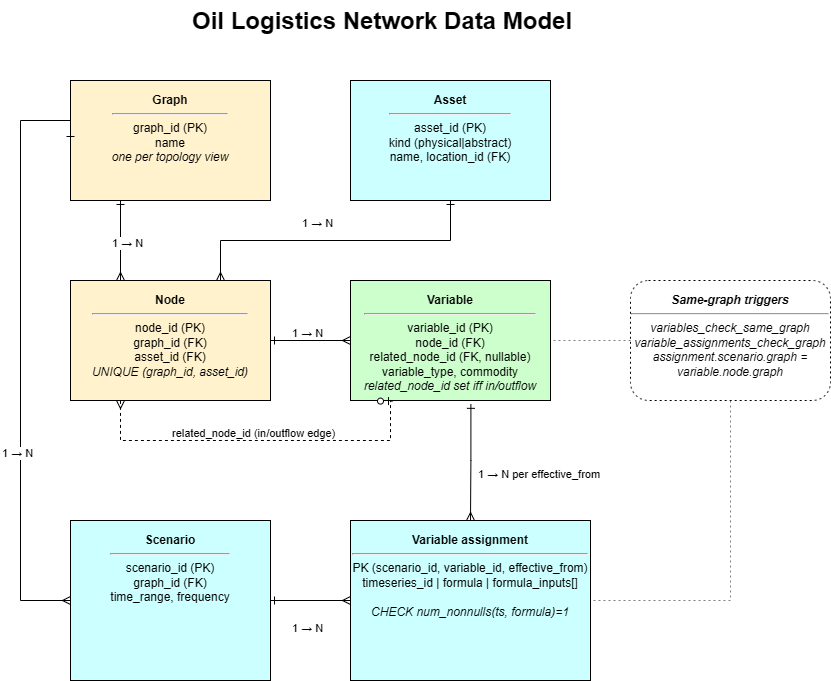

The diagram above was exported from draw.io. Its source (the exported page's mxGraphModel, read from the mxfile embedded in the PNG):
<mxGraphModel dx="878" dy="994" grid="1" gridSize="10" guides="1" tooltips="1" connect="1" arrows="1" fold="1" page="1" pageScale="1" pageWidth="850" pageHeight="1100" math="0" shadow="0">
  <root>
    <mxCell id="0" />
    <mxCell id="1" parent="0" />
    <mxCell id="n-graph" parent="1" style="rounded=0;whiteSpace=wrap;html=1;fillColor=#FFF2CC;verticalAlign=top;spacingTop=6;align=center;" value="&lt;b&gt;Graph&lt;/b&gt;&lt;hr&gt;&lt;div&gt;graph_id (PK)&lt;/div&gt;&lt;div&gt;name&lt;/div&gt;&lt;div&gt;&lt;i&gt;one per topology view&lt;/i&gt;&lt;/div&gt;" vertex="1">
      <mxGeometry height="120" width="200" x="120" y="120" as="geometry" />
    </mxCell>
    <mxCell id="n-asset" parent="1" style="rounded=0;whiteSpace=wrap;html=1;fillColor=#CCFFFF;verticalAlign=top;spacingTop=6;align=center;" value="&lt;b&gt;Asset&lt;/b&gt;&lt;hr&gt;&lt;div&gt;asset_id (PK)&lt;/div&gt;&lt;div&gt;kind (physical|abstract)&lt;/div&gt;&lt;div&gt;name, location_id (FK)&lt;/div&gt;" vertex="1">
      <mxGeometry height="120" width="200" x="400" y="120" as="geometry" />
    </mxCell>
    <mxCell id="n-node" parent="1" style="rounded=0;whiteSpace=wrap;html=1;fillColor=#FFF2CC;verticalAlign=top;spacingTop=6;align=center;" value="&lt;b&gt;Node&lt;/b&gt;&lt;hr&gt;&lt;div&gt;node_id (PK)&lt;/div&gt;&lt;div&gt;graph_id (FK)&lt;/div&gt;&lt;div&gt;asset_id (FK)&lt;/div&gt;&lt;div&gt;&lt;i&gt;UNIQUE (graph_id, asset_id)&lt;/i&gt;&lt;/div&gt;" vertex="1">
      <mxGeometry height="120" width="200" x="120" y="320" as="geometry" />
    </mxCell>
    <mxCell id="n-var" parent="1" style="rounded=0;whiteSpace=wrap;html=1;fillColor=#CCFFCC;verticalAlign=top;spacingTop=6;align=center;" value="&lt;b&gt;Variable&lt;/b&gt;&lt;hr&gt;&lt;div&gt;variable_id (PK)&lt;/div&gt;&lt;div&gt;node_id (FK)&lt;/div&gt;&lt;div&gt;related_node_id (FK, nullable)&lt;/div&gt;&lt;div&gt;variable_type, commodity&lt;/div&gt;&lt;div&gt;&lt;i&gt;related_node_id set iff in/outflow&lt;/i&gt;&lt;/div&gt;" vertex="1">
      <mxGeometry height="120" width="200" x="400" y="320" as="geometry" />
    </mxCell>
    <mxCell id="n-scenario" parent="1" style="rounded=0;whiteSpace=wrap;html=1;fillColor=#CCFFFF;verticalAlign=top;spacingTop=6;align=center;" value="&lt;b&gt;Scenario&lt;/b&gt;&lt;hr&gt;&lt;div&gt;scenario_id (PK)&lt;/div&gt;&lt;div&gt;graph_id (FK)&lt;/div&gt;&lt;div&gt;time_range, frequency&lt;/div&gt;" vertex="1">
      <mxGeometry height="160" width="200" x="120" y="560" as="geometry" />
    </mxCell>
    <mxCell id="n-bind" parent="1" style="rounded=0;whiteSpace=wrap;html=1;fillColor=#CCFFFF;verticalAlign=top;spacingTop=6;align=center;" value="&lt;b&gt;Variable assignment&lt;/b&gt;&lt;hr&gt;&lt;div&gt;PK (scenario_id, variable_id, effective_from)&lt;/div&gt;&lt;div&gt;timeseries_id | formula | formula_inputs[]&lt;/div&gt;&lt;div&gt;&lt;br&gt;&lt;/div&gt;&lt;div&gt;&lt;i&gt;CHECK num_nonnulls(ts, formula)=1&lt;/i&gt;&lt;/div&gt;" vertex="1">
      <mxGeometry height="160" width="240" x="400" y="560" as="geometry" />
    </mxCell>
    <mxCell id="n-trig" parent="1" style="rounded=1;whiteSpace=wrap;html=1;fillColor=none;dashed=1;dashPattern=2 3;fontStyle=2;verticalAlign=top;spacingTop=6;align=center;" value="&lt;b&gt;Same-graph triggers&lt;/b&gt;&lt;hr&gt;&lt;div&gt;variables_check_same_graph&lt;/div&gt;&lt;div&gt;variable_assignments_check_graph&lt;/div&gt;&lt;div&gt;assignment.scenario.graph = variable.node.graph&lt;/div&gt;" vertex="1">
      <mxGeometry height="120" width="200" x="680" y="320" as="geometry" />
    </mxCell>
    <mxCell id="e-graph-node" edge="1" parent="1" source="n-graph" style="edgeStyle=orthogonalEdgeStyle;rounded=0;html=1;endArrow=ERmany;startArrow=ERone;exitX=0.25;exitY=1;entryX=0.25;entryY=0;exitDx=0;exitDy=0;" target="n-node">
      <mxGeometry relative="1" as="geometry" />
    </mxCell>
    <mxCell id="e-graph-node-l" connectable="0" parent="e-graph-node" style="edgeLabel;html=1;resizable=0;points=[];" value="1 → N" vertex="1">
      <mxGeometry relative="1" x="-0.2" as="geometry">
        <mxPoint x="-10" y="-2" as="offset" />
      </mxGeometry>
    </mxCell>
    <mxCell id="e-asset-node" edge="1" parent="1" source="n-asset" style="edgeStyle=orthogonalEdgeStyle;rounded=0;html=1;endArrow=ERmany;startArrow=ERone;exitX=0.5;exitY=1;entryX=0.75;entryY=0;" target="n-node">
      <mxGeometry relative="1" as="geometry" />
    </mxCell>
    <mxCell id="e-asset-node-l" connectable="0" parent="e-asset-node" style="edgeLabel;html=1;resizable=0;points=[];" value="1 → N" vertex="1">
      <mxGeometry relative="1" x="0.2" as="geometry">
        <mxPoint x="-4" y="-30" as="offset" />
      </mxGeometry>
    </mxCell>
    <mxCell id="e-node-var" edge="1" parent="1" source="n-node" style="edgeStyle=orthogonalEdgeStyle;rounded=0;html=1;endArrow=ERmany;startArrow=ERone;exitX=1;exitY=0.5;exitDx=0;exitDy=0;entryX=0;entryY=0.5;entryDx=0;entryDy=0;" target="n-var">
      <mxGeometry relative="1" as="geometry" />
    </mxCell>
    <mxCell id="e-node-var-l" connectable="0" parent="e-node-var" style="edgeLabel;html=1;resizable=0;points=[];" value="1 → N" vertex="1">
      <mxGeometry relative="1" as="geometry">
        <mxPoint x="-20" y="-20" as="offset" />
      </mxGeometry>
    </mxCell>
    <mxCell id="e-var-relnode" edge="1" parent="1" source="n-var" style="edgeStyle=orthogonalEdgeStyle;rounded=0;html=1;dashed=1;endArrow=ERmany;startArrow=ERzeroToOne;exitX=0.21;exitY=1.005;entryX=0.25;entryY=1;entryDx=0;entryDy=0;exitDx=0;exitDy=0;exitPerimeter=0;" target="n-node">
      <mxGeometry relative="1" as="geometry">
        <Array as="points">
          <mxPoint x="440" y="441" />
          <mxPoint x="440" y="480" />
          <mxPoint x="170" y="480" />
        </Array>
      </mxGeometry>
    </mxCell>
    <mxCell id="e-var-relnode-l" connectable="0" parent="e-var-relnode" style="edgeLabel;html=1;resizable=0;points=[];" value="related_node_id (in/outflow edge)" vertex="1">
      <mxGeometry relative="1" x="0.3" as="geometry">
        <mxPoint x="-33" y="-20" as="offset" />
      </mxGeometry>
    </mxCell>
    <mxCell id="e-graph-scen" edge="1" parent="1" source="n-graph" style="edgeStyle=orthogonalEdgeStyle;rounded=0;html=1;endArrow=ERmany;startArrow=ERone;exitX=0;exitY=0.5;entryX=0;entryY=0.5;" target="n-scenario">
      <mxGeometry relative="1" as="geometry">
        <Array as="points">
          <mxPoint x="120" y="160" />
          <mxPoint x="70" y="160" />
          <mxPoint x="70" y="640" />
        </Array>
      </mxGeometry>
    </mxCell>
    <mxCell id="e-graph-scen-l" connectable="0" parent="e-graph-scen" style="edgeLabel;html=1;resizable=0;points=[];" value="1 → N" vertex="1">
      <mxGeometry relative="1" as="geometry">
        <mxPoint x="-20" y="90" as="offset" />
      </mxGeometry>
    </mxCell>
    <mxCell id="e-scen-bind" edge="1" parent="1" source="n-scenario" style="edgeStyle=orthogonalEdgeStyle;rounded=0;html=1;endArrow=ERmany;startArrow=ERone;exitX=1;exitY=0.5;entryX=0;entryY=0.5;" target="n-bind">
      <mxGeometry relative="1" as="geometry" />
    </mxCell>
    <mxCell id="e-scen-bind-l" connectable="0" parent="e-scen-bind" style="edgeLabel;html=1;resizable=0;points=[];" value="1 → N" vertex="1">
      <mxGeometry relative="1" as="geometry">
        <mxPoint x="-20" y="15" as="offset" />
      </mxGeometry>
    </mxCell>
    <mxCell id="e-var-bind" edge="1" parent="1" source="n-var" style="edgeStyle=orthogonalEdgeStyle;rounded=0;html=1;endArrow=ERmany;startArrow=ERone;exitX=0.602;exitY=1.032;entryX=0.5;entryY=0;exitDx=0;exitDy=0;exitPerimeter=0;" target="n-bind">
      <mxGeometry relative="1" as="geometry" />
    </mxCell>
    <mxCell id="e-var-bind-l" connectable="0" parent="e-var-bind" style="edgeLabel;html=1;resizable=0;points=[];" value="1 → N per effective_from" vertex="1">
      <mxGeometry relative="1" y="6" as="geometry">
        <mxPoint as="offset" />
      </mxGeometry>
    </mxCell>
    <mxCell id="e-trig1" edge="1" parent="1" source="n-trig" style="endArrow=none;dashed=1;dashPattern=2 3;html=1;rounded=0;opacity=50;exitX=0;exitY=0.5;entryX=1;entryY=0.5;entryDx=0;entryDy=0;" target="n-var">
      <mxGeometry relative="1" as="geometry">
        <Array as="points" />
      </mxGeometry>
    </mxCell>
    <mxCell id="e-trig2" edge="1" parent="1" source="n-trig" style="endArrow=none;dashed=1;dashPattern=2 3;html=1;rounded=0;opacity=50;exitX=0.5;exitY=1;entryX=1;entryY=0.5;entryDx=0;entryDy=0;" target="n-bind">
      <mxGeometry relative="1" as="geometry">
        <Array as="points">
          <mxPoint x="780" y="640" />
        </Array>
      </mxGeometry>
    </mxCell>
    <mxCell id="tt_XO6DlBrI0ljKFsI49-2" parent="1" style="text;html=1;whiteSpace=wrap;overflow=hidden;rounded=0;" value="&lt;h1 style=&quot;margin-top: 0px;&quot;&gt;Oil Logistics Network Data Model&amp;nbsp;&lt;/h1&gt;" vertex="1">
      <mxGeometry height="120" width="570" x="240" y="40" as="geometry" />
    </mxCell>
  </root>
</mxGraphModel>